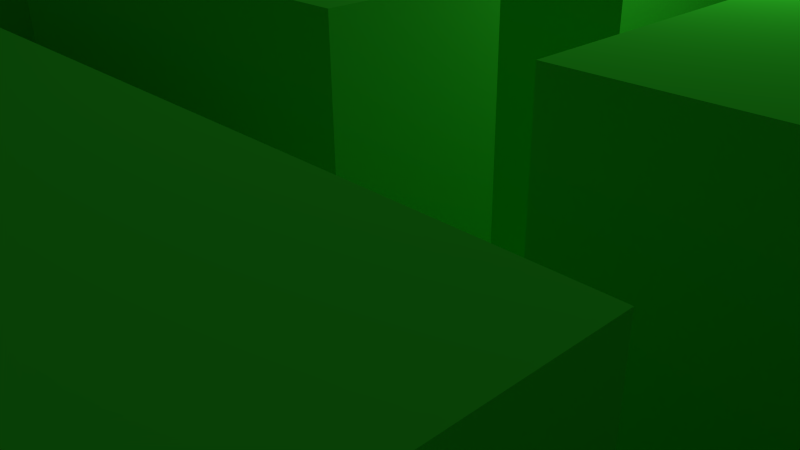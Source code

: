 # Source: L1_gruen.blend  (saved by Blender 2.76.0; exported with 4.5.12 LTS)
import bpy
from mathutils import Matrix  # noqa: F401  (used for matrix-valued properties, if any)

bpy.ops.wm.read_factory_settings(use_empty=True)
scene = bpy.context.scene
scene.name = 'Scene'

# ---- collections
col_collection_1 = bpy.data.collections.new('Collection 1'); scene.collection.children.link(col_collection_1)

# ---- materials (node trees are filled in below, after node groups)
mat_material_001 = bpy.data.materials.new('Material.001')
mat_material_001.alpha_threshold = 0.0
mat_material_001.use_transparent_shadow = False
mat_material_001.diffuse_color = (0.04091, 0.8, 0.02935, 1.0)
mat_material_001.roughness = 0.5

# ---- material node trees

# ---- world
world_world = bpy.data.worlds.new('World'); scene.world = world_world
world_world.color = (0.05088, 0.05088, 0.05088)
world_world.use_sun_shadow = False
world_world.sun_shadow_jitter_overblur = 0.0
world_world.cycles.sampling_method = 'MANUAL'
world_world.cycles.sample_map_resolution = 256

# ---- cameras
cam_camera = bpy.data.cameras.new('Camera')
cam_camera.clip_end = 100.0
cam_camera.lens = 35.0
cam_camera.sensor_width = 32.0
cam_camera.sensor_height = 18.0
cam_camera.ortho_scale = 7.314
cam_camera.dof.focus_distance = 0.0
cam_camera.dof.aperture_fstop = 128.0

# ---- lights
light_lamp = bpy.data.lights.new('Lamp', 'POINT')
light_lamp.transmission_factor = 0.0
light_lamp.cutoff_distance = 30.0
light_lamp.energy = 100.0
light_lamp.shadow_buffer_clip_start = 1.001
light_lamp.shadow_soft_size = 0.1
light_lamp.shadow_maximum_resolution = 0.006
light_lamp.use_absolute_resolution = True
light_lamp.cycles.use_multiple_importance_sampling = False

# ---- meshes
me_plane_001 = bpy.data.meshes.new('Plane.001')
me_plane_001.from_pydata([(-1.0, -1.0, 0.0), (1.0, -1.0, 0.0), (-1.0, 1.0, 0.0), (1.0, 1.0, 0.0), (-1.0, 0.8182, 0.0), (-1.0, 0.6364, 0.0), (-1.0, 0.4545, 0.0), (-1.0, 0.2727, 0.0), (-1.0, 0.09091, 0.0), (-1.0, -0.09091, 0.0), (-1.0, -0.2727, 0.0), (-1.0, -0.4545, 0.0), (-1.0, -0.6364, 0.0), (-1.0, -0.8182, 0.0), (-0.8182, -1.0, 0.0), (-0.6364, -1.0, 0.0), (-0.4545, -1.0, 0.0), (-0.2727, -1.0, 0.0), (-0.09091, -1.0, 0.0), (0.09091, -1.0, 0.0), (0.2727, -1.0, 0.0), (0.4545, -1.0, 0.0), (0.6364, -1.0, 0.0), (0.8182, -1.0, 0.0), (1.0, -0.8182, 0.0), (1.0, -0.6364, 0.0), (1.0, -0.4545, 0.0), (1.0, -0.2727, 0.0), (1.0, -0.09091, 0.0), (1.0, 0.09091, 0.0), (1.0, 0.2727, 0.0), (1.0, 0.4545, 0.0), (1.0, 0.6364, 0.0), (1.0, 0.8182, 0.0), (0.8182, 1.0, 0.0), (0.6364, 1.0, 0.0), (0.4545, 1.0, 0.0), (0.2727, 1.0, 0.0), (0.09091, 1.0, 0.0), (-0.09091, 1.0, 0.0), (-0.2727, 1.0, 0.0), (-0.4545, 1.0, 0.0), (-0.6364, 1.0, 0.0), (-0.8182, 1.0, 0.0), (-0.8182, -0.8182, 0.0), (-0.8182, -0.6364, 0.0), (-0.8182, -0.4545, 0.0), (-0.8182, -0.2727, 0.0), (-0.8182, -0.09091, 0.0), (-0.8182, 0.09091, 0.0), (-0.8182, 0.2727, 0.0), (-0.8182, 0.4545, 0.0), (-0.8182, 0.6364, 0.0), (-0.8182, 0.8182, 0.0), (-0.6364, -0.8182, 0.0), (-0.6364, -0.6364, 0.0), (-0.6364, -0.4545, 0.0), (-0.6364, -0.2727, 0.0), (-0.6364, -0.09091, 0.0), (-0.6364, 0.09091, 0.0), (-0.6364, 0.2727, 0.0), (-0.6364, 0.4545, 0.0), (-0.6364, 0.6364, 0.0), (-0.6364, 0.8182, 0.0), (-0.4545, -0.8182, 0.0), (-0.4545, -0.6364, 0.0), (-0.4545, -0.4545, 0.0), (-0.4545, -0.2727, 0.0), (-0.4545, -0.09091, 0.0), (-0.4545, 0.09091, 0.0), (-0.4545, 0.2727, 0.0), (-0.4545, 0.4545, 0.0), (-0.4545, 0.6364, 0.0), (-0.4545, 0.8182, 0.0), (-0.2727, -0.8182, 0.0), (-0.2727, -0.6364, 0.0), (-0.2727, -0.4545, 0.0), (-0.2727, -0.2727, 0.0), (-0.2727, -0.09091, 0.0), (-0.2727, 0.09091, 0.0), (-0.2727, 0.2727, 0.0), (-0.2727, 0.4545, 0.0), (-0.2727, 0.6364, 0.0), (-0.2727, 0.8182, 0.0), (-0.09091, -0.8182, 0.0), (-0.09091, -0.6364, 0.0), (-0.09091, -0.4545, 0.0), (-0.09091, -0.2727, 0.0), (-0.09091, -0.09091, 0.0), (-0.09091, 0.09091, 0.0), (-0.09091, 0.2727, 0.0), (-0.09091, 0.4545, 0.0), (-0.09091, 0.6364, 0.0), (-0.09091, 0.8182, 0.0), (0.09091, -0.8182, 0.0), (0.09091, -0.6364, 0.0), (0.09091, -0.4545, 0.0), (0.09091, -0.2727, 0.0), (0.09091, -0.09091, 0.0), (0.09091, 0.09091, 0.0), (0.09091, 0.2727, 0.0), (0.09091, 0.4545, 0.0), (0.09091, 0.6364, 0.0), (0.09091, 0.8182, 0.0), (0.2727, -0.8182, 0.0), (0.2727, -0.6364, 0.0), (0.2727, -0.4545, 0.0), (0.2727, -0.2727, 0.0), (0.2727, -0.09091, 0.0), (0.2727, 0.09091, 0.0), (0.2727, 0.2727, 0.0), (0.2727, 0.4545, 0.0), (0.2727, 0.6364, 0.0), (0.2727, 0.8182, 0.0), (0.4545, -0.8182, 0.0), (0.4545, -0.6364, 0.0), (0.4545, -0.4545, 0.0), (0.4545, -0.2727, 0.0), (0.4545, -0.09091, 0.0), (0.4545, 0.09091, 0.0), (0.4545, 0.2727, 0.0), (0.4545, 0.4545, 0.0), (0.4545, 0.6364, 0.0), (0.4545, 0.8182, 0.0), (0.6364, -0.8182, 0.0), (0.6364, -0.6364, 0.0), (0.6364, -0.4545, 0.0), (0.6364, -0.2727, 0.0), (0.6364, -0.09091, 0.0), (0.6364, 0.09091, 0.0), (0.6364, 0.2727, 0.0), (0.6364, 0.4545, 0.0), (0.6364, 0.6364, 0.0), (0.6364, 0.8182, 0.0), (0.8182, -0.8182, 0.0), (0.8182, -0.6364, 0.0), (0.8182, -0.4545, 0.0), (0.8182, -0.2727, 0.0), (0.8182, -0.09091, 0.0), (0.8182, 0.09091, 0.0), (0.8182, 0.2727, 0.0), (0.8182, 0.4545, 0.0), (0.8182, 0.6364, 0.0), (0.8182, 0.8182, 0.0), (-1.0, -0.8182, 4.0), (-1.0, -1.0, 4.0), (0.8182, -1.0, 4.0), (1.0, -1.0, 4.0), (1.0, 0.8182, 4.0), (1.0, 1.0, 4.0), (-0.8182, 1.0, 4.0), (-1.0, 1.0, 4.0), (-1.0, 0.8182, 4.0), (-1.0, 0.6364, 4.0), (-1.0, 0.4545, 4.0), (-1.0, 0.2727, 4.0), (-1.0, 0.09091, 4.0), (-1.0, -0.09091, 4.0), (-1.0, -0.2727, 4.0), (-1.0, -0.4545, 4.0), (-1.0, -0.6364, 4.0), (-0.8182, -1.0, 4.0), (-0.6364, -1.0, 4.0), (-0.4545, -1.0, 4.0), (-0.2727, -1.0, 4.0), (-0.09091, -1.0, 4.0), (0.09091, -1.0, 4.0), (0.2727, -1.0, 4.0), (0.4545, -1.0, 4.0), (0.6364, -1.0, 4.0), (1.0, -0.8182, 4.0), (1.0, -0.6364, 4.0), (1.0, -0.4545, 4.0), (1.0, -0.2727, 4.0), (1.0, -0.09091, 4.0), (1.0, 0.09091, 4.0), (1.0, 0.2727, 4.0), (1.0, 0.4545, 4.0), (1.0, 0.6364, 4.0), (0.8182, 1.0, 4.0), (0.6364, 1.0, 4.0), (0.4545, 1.0, 4.0), (0.2727, 1.0, 4.0), (0.09091, 1.0, 4.0), (-0.09091, 1.0, 4.0), (-0.2727, 1.0, 4.0), (-0.4545, 1.0, 4.0), (-0.6364, 1.0, 4.0), (-0.8182, 0.8182, 4.0), (-0.8182, -0.8182, 4.0), (-0.8182, -0.6364, 4.0), (-0.8182, -0.4545, 4.0), (-0.8182, -0.2727, 4.0), (-0.8182, -0.09091, 4.0), (-0.8182, 0.09091, 4.0), (-0.8182, 0.2727, 4.0), (-0.8182, 0.4545, 4.0), (-0.8182, 0.6364, 4.0), (-0.6364, 0.8182, 4.0), (-0.6364, -0.8182, 4.0), (-0.6364, -0.6364, 4.0), (-0.6364, -0.4545, 4.0), (-0.6364, -0.2727, 4.0), (-0.6364, -0.09091, 4.0), (-0.6364, 0.09091, 4.0), (-0.6364, 0.2727, 4.0), (-0.6364, 0.4545, 4.0), (-0.6364, 0.6364, 4.0), (-0.4545, 0.8182, 4.0), (-0.4545, -0.8182, 4.0), (-0.4545, -0.6364, 4.0), (-0.4545, -0.4545, 4.0), (-0.4545, -0.2727, 4.0), (-0.4545, -0.09091, 4.0), (-0.4545, 0.09091, 4.0), (-0.4545, 0.2727, 4.0), (-0.4545, 0.4545, 4.0), (-0.4545, 0.6364, 4.0), (-0.2727, 0.8182, 4.0), (-0.2727, -0.8182, 4.0), (-0.2727, -0.6364, 4.0), (-0.2727, -0.4545, 4.0), (-0.2727, -0.2727, 4.0), (-0.2727, -0.09091, 4.0), (-0.2727, 0.09091, 4.0), (-0.2727, 0.2727, 4.0), (-0.2727, 0.4545, 4.0), (-0.2727, 0.6364, 4.0), (-0.09091, 0.8182, 4.0), (-0.09091, -0.8182, 4.0), (-0.09091, -0.6364, 4.0), (-0.09091, -0.4545, 4.0), (-0.09091, -0.2727, 4.0), (-0.09091, -0.09091, 4.0), (-0.09091, 0.09091, 4.0), (-0.09091, 0.2727, 4.0), (-0.09091, 0.4545, 4.0), (-0.09091, 0.6364, 4.0), (0.09091, 0.8182, 4.0), (0.09091, -0.8182, 4.0), (0.09091, -0.6364, 4.0), (0.09091, -0.4545, 4.0), (0.09091, -0.2727, 4.0), (0.09091, -0.09091, 4.0), (0.09091, 0.09091, 4.0), (0.09091, 0.2727, 4.0), (0.09091, 0.4545, 4.0), (0.09091, 0.6364, 4.0), (0.2727, 0.8182, 4.0), (0.2727, -0.8182, 4.0), (0.2727, -0.6364, 4.0), (0.2727, -0.4545, 4.0), (0.2727, -0.2727, 4.0), (0.2727, -0.09091, 4.0), (0.2727, 0.09091, 4.0), (0.2727, 0.2727, 4.0), (0.2727, 0.4545, 4.0), (0.2727, 0.6364, 4.0), (0.4545, 0.8182, 4.0), (0.4545, -0.8182, 4.0), (0.4545, -0.6364, 4.0), (0.4545, -0.4545, 4.0), (0.4545, -0.2727, 4.0), (0.4545, -0.09091, 4.0), (0.4545, 0.09091, 4.0), (0.4545, 0.2727, 4.0), (0.4545, 0.4545, 4.0), (0.4545, 0.6364, 4.0), (0.6364, 0.8182, 4.0), (0.6364, -0.8182, 4.0), (0.6364, -0.6364, 4.0), (0.6364, -0.4545, 4.0), (0.6364, -0.2727, 4.0), (0.6364, -0.09091, 4.0), (0.6364, 0.09091, 4.0), (0.6364, 0.2727, 4.0), (0.6364, 0.4545, 4.0), (0.6364, 0.6364, 4.0), (0.8182, 0.8182, 4.0), (0.8182, -0.8182, 4.0), (0.8182, -0.6364, 4.0), (0.8182, -0.4545, 4.0), (0.8182, -0.2727, 4.0), (0.8182, -0.09091, 4.0), (0.8182, 0.09091, 4.0), (0.8182, 0.2727, 4.0), (0.8182, 0.4545, 4.0), (0.8182, 0.6364, 4.0)], [], [(117, 127, 272, 262), (30, 31, 177, 176), (65, 75, 220, 210), (78, 77, 222, 223), (126, 116, 261, 271), (29, 30, 176, 175), (93, 103, 38, 39), (74, 64, 209, 219), (115, 125, 270, 260), (63, 73, 208, 198), (124, 114, 259, 269), (27, 28, 174, 173), (72, 62, 207, 217), (113, 123, 258, 248), (122, 121, 266, 267), (26, 27, 173, 172), (9, 48, 49, 8), (121, 120, 265, 266), (25, 26, 172, 171), (120, 119, 264, 265), (24, 25, 171, 170), (119, 118, 263, 264), (44, 54, 55, 45), (45, 55, 56, 46), (46, 56, 57, 47), (47, 57, 58, 48), (48, 58, 59, 49), (49, 59, 60, 50), (50, 60, 61, 51), (51, 61, 62, 52), (52, 62, 63, 53), (1, 24, 170, 147), (54, 64, 65, 55), (71, 72, 217, 216), (118, 117, 262, 263), (22, 23, 146, 169), (21, 22, 169, 168), (69, 70, 215, 214), (20, 21, 168, 167), (55, 65, 210, 200), (62, 72, 73, 63), (68, 69, 214, 213), (64, 74, 75, 65), (116, 106, 251, 261), (66, 76, 77, 67), (67, 77, 78, 68), (68, 78, 79, 69), (69, 79, 80, 70), (19, 20, 167, 166), (71, 81, 82, 72), (72, 82, 83, 73), (64, 54, 199, 209), (74, 84, 85, 75), (67, 68, 213, 212), (76, 86, 87, 77), (105, 115, 260, 250), (53, 63, 198, 188), (79, 89, 90, 80), (66, 67, 212, 211), (114, 104, 249, 259), (17, 18, 165, 164), (18, 19, 94, 84), (84, 94, 95, 85), (112, 113, 248, 257), (86, 96, 97, 87), (16, 17, 164, 163), (88, 98, 99, 89), (89, 99, 100, 90), (102, 112, 257, 247), (91, 101, 102, 92), (92, 102, 103, 93), (15, 16, 163, 162), (94, 104, 105, 95), (111, 101, 246, 256), (96, 106, 107, 97), (110, 111, 256, 255), (98, 108, 109, 99), (14, 15, 162, 161), (109, 110, 255, 254), (101, 111, 112, 102), (0, 14, 161, 145), (99, 109, 254, 244), (104, 114, 115, 105), (12, 13, 144, 160), (106, 116, 117, 107), (107, 117, 118, 108), (108, 118, 119, 109), (109, 119, 120, 110), (110, 120, 121, 111), (111, 121, 122, 112), (112, 122, 123, 113), (62, 61, 206, 207), (114, 124, 125, 115), (108, 98, 243, 253), (116, 126, 127, 117), (107, 108, 253, 252), (11, 12, 160, 159), (61, 60, 205, 206), (97, 107, 252, 242), (10, 11, 159, 158), (122, 132, 133, 123), (60, 59, 204, 205), (124, 134, 135, 125), (125, 135, 136, 126), (126, 136, 137, 127), (106, 96, 241, 251), (128, 138, 139, 129), (129, 139, 140, 130), (130, 140, 141, 131), (131, 141, 142, 132), (132, 142, 143, 133), (9, 10, 158, 157), (54, 44, 189, 199), (59, 58, 203, 204), (95, 105, 250, 240), (58, 57, 202, 203), (138, 28, 29, 139), (104, 94, 239, 249), (7, 8, 156, 155), (57, 56, 201, 202), (6, 7, 155, 154), (278, 148, 149, 179), (152, 188, 150, 151), (188, 198, 187, 150), (198, 208, 186, 187), (208, 218, 185, 186), (218, 228, 184, 185), (238, 248, 182, 183), (248, 258, 181, 182), (258, 268, 180, 181), (268, 278, 179, 180), (145, 161, 189, 144), (144, 189, 190, 160), (160, 190, 191, 159), (159, 191, 192, 158), (158, 192, 193, 157), (156, 194, 195, 155), (155, 195, 196, 154), (154, 196, 197, 153), (153, 197, 188, 152), (161, 162, 199, 189), (162, 163, 209, 199), (200, 210, 211, 201), (201, 211, 212, 202), (202, 212, 213, 203), (203, 213, 214, 204), (204, 214, 215, 205), (205, 215, 216, 206), (206, 216, 217, 207), (163, 164, 219, 209), (210, 220, 221, 211), (215, 225, 226, 216), (164, 165, 229, 219), (220, 230, 231, 221), (222, 232, 233, 223), (223, 233, 234, 224), (225, 235, 236, 226), (226, 236, 237, 227), (227, 237, 228, 218), (230, 240, 241, 231), (232, 242, 243, 233), (235, 245, 246, 236), (166, 167, 249, 239), (240, 250, 251, 241), (242, 252, 253, 243), (244, 254, 255, 245), (245, 255, 256, 246), (247, 257, 248, 238), (167, 168, 259, 249), (250, 260, 261, 251), (168, 169, 269, 259), (260, 270, 271, 261), (262, 272, 273, 263), (263, 273, 274, 264), (264, 274, 275, 265), (265, 275, 276, 266), (266, 276, 277, 267), (169, 146, 279, 269), (272, 282, 283, 273), (146, 147, 170, 279), (279, 170, 171, 280), (280, 171, 172, 281), (281, 172, 173, 282), (282, 173, 174, 283), (284, 175, 176, 285), (285, 176, 177, 286), (286, 177, 178, 287), (287, 178, 148, 278), (79, 78, 223, 224), (76, 66, 211, 221), (31, 32, 178, 177), (125, 126, 271, 270), (32, 33, 148, 178), (3, 34, 179, 149), (82, 81, 226, 227), (34, 35, 180, 179), (128, 129, 274, 273), (83, 82, 227, 218), (70, 80, 225, 215), (35, 36, 181, 180), (129, 130, 275, 274), (132, 122, 267, 277), (93, 39, 184, 228), (81, 71, 216, 226), (36, 37, 182, 181), (130, 131, 276, 275), (123, 133, 268, 258), (18, 84, 229, 165), (37, 38, 183, 182), (131, 132, 277, 276), (134, 124, 269, 279), (73, 83, 218, 208), (84, 74, 219, 229), (39, 40, 185, 184), (75, 85, 230, 220), (40, 41, 186, 185), (127, 137, 282, 272), (86, 76, 221, 231), (41, 42, 187, 186), (135, 134, 279, 280), (138, 128, 273, 283), (88, 89, 234, 233), (77, 87, 232, 222), (42, 43, 150, 187), (136, 135, 280, 281), (137, 136, 281, 282), (89, 79, 224, 234), (91, 92, 237, 236), (80, 90, 235, 225), (44, 45, 190, 189), (92, 93, 228, 237), (45, 46, 191, 190), (140, 139, 284, 285), (133, 143, 278, 268), (38, 103, 238, 183), (46, 47, 192, 191), (141, 140, 285, 286), (94, 19, 166, 239), (47, 48, 193, 192), (142, 141, 286, 287), (143, 142, 287, 278), (85, 95, 240, 230), (49, 50, 195, 194), (13, 0, 145, 144), (96, 86, 231, 241), (50, 51, 196, 195), (28, 138, 283, 174), (23, 1, 147, 146), (87, 97, 242, 232), (51, 52, 197, 196), (139, 29, 175, 284), (33, 3, 149, 148), (98, 88, 233, 243), (52, 53, 188, 197), (43, 2, 151, 150), (100, 99, 244, 245), (48, 9, 157, 193), (2, 4, 152, 151), (90, 100, 245, 235), (8, 49, 194, 156), (4, 5, 153, 152), (101, 91, 236, 246), (5, 6, 154, 153), (103, 102, 247, 238), (56, 55, 200, 201)])
me_plane_001.materials.append(mat_material_001)
me_plane_001.use_remesh_preserve_volume = False
me_plane_001.use_remesh_preserve_attributes = False
me_plane_001.use_mirror_vertex_groups = False
me_plane_001.update()

# ---- objects
ob_plane = bpy.data.objects.new('Plane', me_plane_001)
ob_lamp = bpy.data.objects.new('Lamp', light_lamp)
ob_camera = bpy.data.objects.new('Camera', cam_camera)

# ---- transforms, parenting, visibility, modifiers, constraints
ob_plane.location = (0.0, 0.0, 0.0)
ob_plane.scale = (10.0, 10.0, 1.0)
ob_plane.color = (1.0, 0.01325, 0.02132, 1.0)
ob_plane.lineart.crease_threshold = 0.0
ob_lamp.location = (4.076, 1.005, 5.904)
ob_lamp.rotation_euler = (0.6503, 0.05522, 1.866)
ob_lamp.lock_rotations_4d = False
ob_lamp.empty_display_type = 'ARROWS'
ob_lamp.color = (0.0, 0.0, 0.0, 0.0)
ob_lamp.lineart.crease_threshold = 0.0
ob_camera.location = (7.481, -6.508, 5.344)
ob_camera.rotation_euler = (1.109, 0.01082, 0.8149)
ob_camera.lock_rotations_4d = False
ob_camera.empty_display_type = 'ARROWS'
ob_camera.color = (0.0, 0.0, 0.0, 0.0)
ob_camera.display_type = 'WIRE'
ob_camera.lineart.crease_threshold = 0.0

# ---- collection membership
col_collection_1.objects.link(ob_plane)
col_collection_1.objects.link(ob_lamp)
col_collection_1.objects.link(ob_camera)

# ---- scene / render settings (as saved in the file)
scene.camera = ob_camera
scene.frame_start = 1; scene.frame_end = 250; scene.frame_set(1)
scene.render.engine = 'BLENDER_EEVEE_NEXT'
scene.render.resolution_percentage = 50
scene.render.dither_intensity = 0.0
scene.cycles.use_denoising = False
scene.cycles.samples = 10
scene.cycles.sampling_pattern = 'TABULATED_SOBOL'
scene.cycles.light_sampling_threshold = 0.0
scene.cycles.use_adaptive_sampling = False
scene.cycles.use_light_tree = False
scene.cycles.blur_glossy = 0.0
scene.cycles.pixel_filter_type = 'GAUSSIAN'
scene.cycles.sample_clamp_indirect = 0.0
scene.view_settings.view_transform = 'Standard'
bpy.context.view_layer.update()
